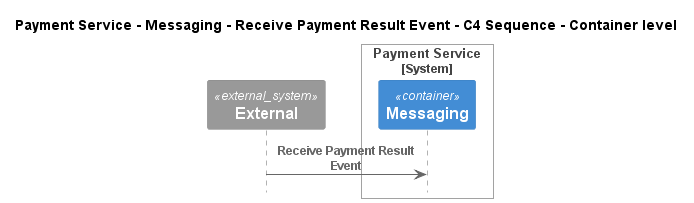

The diagram above was rendered by PlantUML. Its source (embedded in the PNG):
@startuml
!pragma layout smetana
!include ..\..\..\..\..\..\..\.c4s\C4_Sequence.puml

title Payment Service - Messaging - Receive Payment Result Event - C4 Sequence - Container level

System_Ext(C4InterFlow.SoftwareSystems.ExternalSystem, "External", "")

System_Boundary(ECommercePlatform.SoftwareSystems.PaymentService, "Payment Service")
    Container(ECommercePlatform.SoftwareSystems.PaymentService.Containers.Messaging, "Messaging", "", "")
Boundary_End()

Rel(C4InterFlow.SoftwareSystems.ExternalSystem, ECommercePlatform.SoftwareSystems.PaymentService.Containers.Messaging, "Receive Payment Result Event")


@enduml